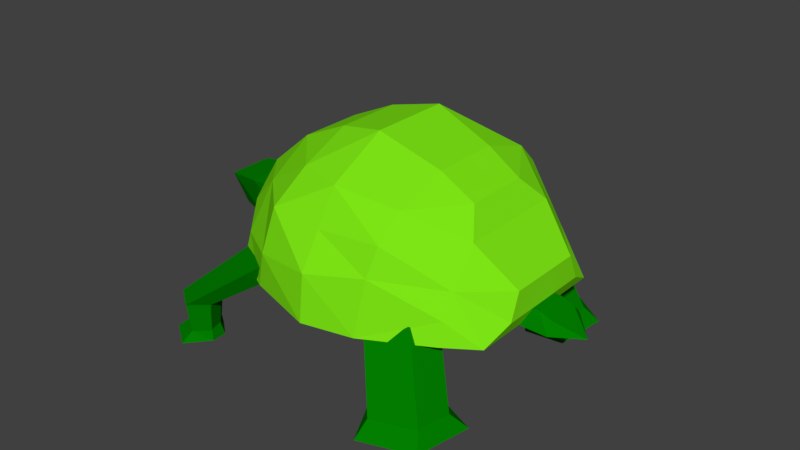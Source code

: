 # Source: kame.blend  (saved by Blender 2.78.0; exported with 4.5.12 LTS)
import bpy
from mathutils import Matrix  # noqa: F401  (used for matrix-valued properties, if any)

bpy.ops.wm.read_factory_settings(use_empty=True)
scene = bpy.context.scene
scene.name = 'Scene'

# ---- collections
col_collection_1 = bpy.data.collections.new('Collection 1'); scene.collection.children.link(col_collection_1)
col_collection_2 = bpy.data.collections.new('Collection 2'); scene.collection.children.link(col_collection_2)
col_collection_3 = bpy.data.collections.new('Collection 3'); scene.collection.children.link(col_collection_3)
col_collection_4 = bpy.data.collections.new('Collection 4'); scene.collection.children.link(col_collection_4)
col_collection_5 = bpy.data.collections.new('Collection 5'); scene.collection.children.link(col_collection_5)
col_collection_6 = bpy.data.collections.new('Collection 6'); scene.collection.children.link(col_collection_6)
col_collection_7 = bpy.data.collections.new('Collection 7'); scene.collection.children.link(col_collection_7)
col_collection_8 = bpy.data.collections.new('Collection 8'); scene.collection.children.link(col_collection_8)
col_collection_9 = bpy.data.collections.new('Collection 9'); scene.collection.children.link(col_collection_9)
col_collection_10 = bpy.data.collections.new('Collection 10'); scene.collection.children.link(col_collection_10)
col_collection_11 = bpy.data.collections.new('Collection 11'); scene.collection.children.link(col_collection_11)
col_collection_12 = bpy.data.collections.new('Collection 12'); scene.collection.children.link(col_collection_12)
col_collection_13 = bpy.data.collections.new('Collection 13'); scene.collection.children.link(col_collection_13)
col_collection_14 = bpy.data.collections.new('Collection 14'); scene.collection.children.link(col_collection_14)
col_collection_15 = bpy.data.collections.new('Collection 15'); scene.collection.children.link(col_collection_15)
col_collection_16 = bpy.data.collections.new('Collection 16'); scene.collection.children.link(col_collection_16)
col_collection_17 = bpy.data.collections.new('Collection 17'); scene.collection.children.link(col_collection_17)
col_collection_18 = bpy.data.collections.new('Collection 18'); scene.collection.children.link(col_collection_18)
col_collection_19 = bpy.data.collections.new('Collection 19'); scene.collection.children.link(col_collection_19)
col_collection_20 = bpy.data.collections.new('Collection 20'); scene.collection.children.link(col_collection_20)

# ---- materials (node trees are filled in below, after node groups)
mat_material = bpy.data.materials.new('Material')
mat_material.alpha_threshold = 0.0
mat_material.use_transparent_shadow = False
mat_material.diffuse_color = (0.000787, 0.214, 0.0, 1.0)
mat_material.roughness = 0.5
mat_material_001 = bpy.data.materials.new('Material.001')
mat_material_001.alpha_threshold = 0.0
mat_material_001.use_transparent_shadow = False
mat_material_001.diffuse_color = (0.2099, 0.8, 0.007796, 1.0)
mat_material_001.roughness = 0.5

# ---- material node trees

# ---- world
world_world = bpy.data.worlds.new('World'); scene.world = world_world
world_world.color = (0.05088, 0.05088, 0.05088)
world_world.use_sun_shadow = False
world_world.sun_shadow_jitter_overblur = 0.0
world_world.cycles.sampling_method = 'MANUAL'

# ---- meshes
me_cylinder_002 = bpy.data.meshes.new('Cylinder.002')
me_cylinder_002.from_pydata([(0.2732, 0.9657, -0.7063), (-0.2988, 0.486, -0.7063), (-0.1479, -0.07167, -0.7063), (0.2601, -0.5062, -0.7063), (0.9893, -0.3567, -0.7063), (1.053, 0.3836, -0.7063), (-0.9295, 0.169, 0.9817), (-0.4012, 0.6121, 0.9817), (-0.79, -0.346, 0.9817), (-0.4132, -0.7473, 0.9817), (0.2602, -0.6093, 0.9817), (0.3194, 0.07441, 0.9817), (-2.304, -0.9541, 2.585), (-0.2988, 0.486, -0.7063), (0.2732, 0.9657, -0.7063), (-0.1479, -0.07167, -0.7063), (0.2601, -0.5062, -0.7063), (0.9893, -0.3567, -0.7063), (1.053, 0.3836, -0.7063)], [(3, 14)], [(4, 5, 11), (11, 8, 9), (1, 6, 7), (2, 3, 9), (0, 7, 11), (3, 4, 10), (2, 8, 6), (3, 16, 17), (4, 11, 10), (8, 7, 6), (7, 8, 11), (10, 11, 9), (1, 7, 0), (2, 9, 8), (0, 11, 5), (3, 10, 9), (2, 6, 1), (5, 18, 14), (0, 14, 13), (2, 15, 16), (1, 13, 15), (4, 17, 18), (3, 17, 4), (5, 14, 0), (0, 13, 1), (2, 16, 3), (1, 15, 2), (4, 18, 5), (5, 16, 2), (17, 5, 18), (4, 5, 17), (14, 1, 13), (5, 2, 14), (16, 4, 3), (1, 14, 2), (4, 16, 5)])
me_cylinder_002.materials.append(mat_material)
me_cylinder_002.use_remesh_preserve_volume = False
me_cylinder_002.use_remesh_preserve_attributes = False
me_cylinder_002.use_mirror_vertex_groups = False
me_cylinder_002.update()
me_cylinder_001 = bpy.data.meshes.new('Cylinder.001')
me_cylinder_001.from_pydata([(-0.8059, 0.28, 0.1968), (-0.2339, 0.7597, 0.1968), (-0.655, -0.2776, 0.1968), (-0.247, -0.7122, 0.1968), (0.4822, -0.5627, 0.1968), (0.5463, 0.1776, 0.1968), (-0.9018, 0.3522, -0.1264), (-0.1934, 1.086, -0.1264), (-0.655, -0.2776, -0.1264), (-0.1736, -0.9655, -0.1264), (0.6864, -0.8692, -0.1264), (0.8136, 0.3788, -0.1264)], [], [(4, 10, 11), (0, 6, 8), (4, 3, 9), (1, 5, 11), (8, 7, 11), (7, 8, 6), (8, 11, 9), (10, 9, 11), (3, 2, 8), (1, 7, 6), (4, 11, 5), (0, 8, 2), (4, 9, 10), (1, 11, 7), (3, 8, 9), (1, 6, 0), (5, 2, 3), (2, 1, 0), (1, 2, 5), (4, 5, 3)])
me_cylinder_001.materials.append(mat_material)
me_cylinder_001.use_remesh_preserve_volume = False
me_cylinder_001.use_remesh_preserve_attributes = False
me_cylinder_001.use_mirror_vertex_groups = False
me_cylinder_001.update()
me_cylinder_000 = bpy.data.meshes.new('Cylinder.000')
me_cylinder_000.from_pydata([(-0.8522, -0.04062, 0.1968), (-0.4393, -0.6626, 0.1968), (-0.5497, 0.4515, 0.1968), (-0.03545, 0.7529, 0.1968), (0.6216, 0.4033, 0.1968), (0.4738, -0.3249, 0.1968), (-0.9646, -0.08278, -0.1264), (-0.4928, -0.9874, -0.1264), (-0.5497, 0.4515, -0.1264), (0.1066, 0.9752, -0.1264), (0.9042, 0.6396, -0.1264), (0.6732, -0.5935, -0.1264)], [], [(4, 11, 10), (0, 8, 6), (4, 9, 3), (1, 11, 5), (8, 11, 7), (7, 6, 8), (8, 9, 11), (10, 11, 9), (3, 8, 2), (1, 6, 7), (4, 5, 11), (0, 2, 8), (4, 10, 9), (1, 7, 11), (3, 9, 8), (1, 0, 6), (5, 3, 2), (2, 0, 1), (1, 5, 2), (4, 3, 5)])
me_cylinder_000.materials.append(mat_material)
me_cylinder_000.use_remesh_preserve_volume = False
me_cylinder_000.use_remesh_preserve_attributes = False
me_cylinder_000.use_mirror_vertex_groups = False
me_cylinder_000.update()
me_cylinder_011 = bpy.data.meshes.new('Cylinder.011')
me_cylinder_011.from_pydata([(-0.01112, -1.004, -0.7063), (-0.4241, -0.3816, -0.7063), (-0.1216, 0.1106, -0.7063), (0.3927, 0.412, -0.7063), (1.05, 0.06233, -0.7063), (0.9019, -0.6658, -0.7063), (-0.9393, 0.1008, 0.9817), (-0.5579, -0.4736, 0.9817), (-0.6599, 0.5553, 0.9817), (-0.185, 0.8337, 0.9817), (0.4219, 0.5108, 0.9817), (0.2853, -0.1617, 0.9817), (-1.94, 1.567, 2.585), (-0.4241, -0.3816, -0.7063), (-0.01112, -1.004, -0.7063), (-0.1216, 0.1106, -0.7063), (0.3927, 0.412, -0.7063), (1.05, 0.06233, -0.7063), (0.9019, -0.6658, -0.7063)], [(3, 14)], [(4, 11, 5), (11, 9, 8), (1, 7, 6), (2, 9, 3), (0, 11, 7), (3, 10, 4), (2, 6, 8), (3, 17, 16), (4, 10, 11), (8, 6, 7), (7, 11, 8), (10, 9, 11), (1, 0, 7), (2, 8, 9), (0, 5, 11), (3, 9, 10), (2, 1, 6), (5, 14, 18), (0, 13, 14), (2, 16, 15), (1, 15, 13), (4, 18, 17), (3, 4, 17), (5, 0, 14), (0, 1, 13), (2, 3, 16), (1, 2, 15), (4, 5, 18), (5, 2, 16), (17, 18, 5), (4, 17, 5), (14, 13, 1), (5, 14, 2), (16, 3, 4), (1, 2, 14), (4, 5, 16)])
me_cylinder_011.materials.append(mat_material)
me_cylinder_011.use_remesh_preserve_volume = False
me_cylinder_011.use_remesh_preserve_attributes = False
me_cylinder_011.use_mirror_vertex_groups = False
me_cylinder_011.update()
me_cylinder_010 = bpy.data.meshes.new('Cylinder.010')
me_cylinder_010.from_pydata([(0.1478, -0.3968, 0.1311), (0.4677, -0.1285, 0.1311), (0.3833, 0.1834, 0.1311), (0.1551, 0.4264, 0.1311), (-0.2527, 0.3428, 0.1311), (-0.2886, -0.07118, 0.1311), (-0.4361, 0.5037, -0.07359), (-0.4898, -0.2356, -0.07359), (0.09095, -0.6363, -0.08375), (0.5094, -0.1426, -0.08375), (0.4846, 0.2008, -0.08308), (0.144, 0.4721, -0.08308)], [], [(5, 6, 4), (0, 9, 8), (0, 7, 5), (2, 11, 10), (4, 11, 3), (10, 1, 2), (7, 9, 11), (5, 2, 0), (5, 7, 6), (0, 1, 9), (0, 8, 7), (2, 3, 11), (4, 6, 11), (10, 9, 1), (11, 6, 7), (7, 8, 9), (9, 10, 11), (1, 0, 2), (5, 4, 3), (3, 2, 5)])
me_cylinder_010.materials.append(mat_material)
me_cylinder_010.use_remesh_preserve_volume = False
me_cylinder_010.use_remesh_preserve_attributes = False
me_cylinder_010.use_mirror_vertex_groups = False
me_cylinder_010.update()
me_cylinder_009 = bpy.data.meshes.new('Cylinder.009')
me_cylinder_009.from_pydata([(-0.9324, -1.081, -0.7601), (-0.5473, -0.7579, -0.7601), (-0.6489, -0.3824, -0.7601), (-0.9237, -0.08981, -0.7601), (-1.415, -0.1905, -0.7601), (-1.458, -0.689, -0.7601), (1.433, 0.0412, 0.53), (0.8077, -0.4829, 0.53), (1.268, 0.6504, 0.53), (0.822, 1.125, 0.53), (0.02542, 0.9618, 0.53), (-0.04466, 0.1531, 0.53)], [], [(4, 5, 11), (11, 8, 9), (1, 6, 7), (2, 3, 9), (0, 7, 11), (3, 4, 10), (2, 8, 6), (2, 0, 5), (4, 11, 10), (8, 7, 6), (7, 8, 11), (10, 11, 9), (1, 7, 0), (2, 9, 8), (0, 11, 5), (3, 10, 9), (2, 6, 1), (0, 2, 1), (2, 5, 3), (4, 3, 5)])
me_cylinder_009.materials.append(mat_material)
me_cylinder_009.use_remesh_preserve_volume = False
me_cylinder_009.use_remesh_preserve_attributes = False
me_cylinder_009.use_mirror_vertex_groups = False
me_cylinder_009.update()
me_cylinder_008 = bpy.data.meshes.new('Cylinder.008')
me_cylinder_008.from_pydata([(0.07484, -0.4324, -0.3459), (0.08416, -0.5255, 0.2759), (0.3947, -0.1641, -0.3459), (0.4693, -0.2024, 0.2759), (0.3103, 0.1478, -0.3459), (0.3677, 0.1731, 0.2759), (0.08213, 0.3908, -0.3459), (0.09295, 0.4657, 0.2759), (-0.3257, 0.3072, -0.3459), (-0.398, 0.365, 0.2759), (-0.3615, -0.1068, -0.3459), (-0.4412, -0.1335, 0.2759)], [], [(0, 2, 3), (2, 4, 5), (5, 4, 6), (7, 6, 8), (8, 10, 11), (11, 10, 0), (11, 5, 7), (4, 10, 6), (0, 3, 1), (2, 5, 3), (5, 6, 7), (7, 8, 9), (8, 11, 9), (11, 0, 1), (5, 1, 3), (1, 5, 11), (9, 11, 7), (10, 4, 0), (2, 0, 4), (6, 10, 8)])
me_cylinder_008.materials.append(mat_material)
me_cylinder_008.use_remesh_preserve_volume = False
me_cylinder_008.use_remesh_preserve_attributes = False
me_cylinder_008.use_mirror_vertex_groups = False
me_cylinder_008.update()
me_body_002 = bpy.data.meshes.new('body.002')
me_body_002.from_pydata([(-0.5953, -0.3527, 0.2331), (-0.5953, 0.3753, 0.2331), (-0.6342, -0.5539, -0.1006), (-0.6342, 0.5766, -0.1006), (0.1015, -0.3602, 0.2067), (0.1055, 0.3677, 0.2075), (-0.06643, -0.5601, -0.12), (-0.06008, 0.5703, -0.1187), (0.3978, -0.3617, 0.0997), (0.4018, 0.3662, 0.1005), (0.4002, -0.5628, -0.1287), (0.4065, 0.5677, -0.1274), (1.001, -0.1015, -0.1709)], [], [(2, 3, 7), (0, 5, 1), (6, 11, 10), (4, 10, 8), (4, 9, 5), (5, 11, 7), (10, 12, 8), (9, 8, 12), (10, 11, 12), (11, 9, 12), (7, 3, 1), (6, 4, 0), (2, 7, 6), (0, 4, 5), (6, 7, 11), (4, 6, 10), (4, 8, 9), (5, 9, 11), (7, 1, 5), (6, 0, 2), (1, 3, 2), (1, 2, 0)])
me_body_002.materials.append(mat_material)
me_body_002.use_remesh_preserve_volume = False
me_body_002.use_remesh_preserve_attributes = False
me_body_002.use_mirror_vertex_groups = False
me_body_002.update()
me_body_001 = bpy.data.meshes.new('body.001')
me_body_001.from_pydata([(0.7329, -0.6212, 0.4679), (0.7329, 0.638, 0.4679), (0.9113, -0.4498, -0.5476), (-0.1814, -0.6443, 0.4479), (0.9113, 0.4805, -0.5476), (-0.1814, 0.6097, 0.4479), (-0.1813, -0.3703, -0.5476), (-0.9291, -0.5303, 0.3775), (-0.1813, 0.3952, -0.5476), (-0.9291, 0.5015, 0.3775), (-0.8845, -0.2013, -0.4437), (-1.152, -0.2881, 0.1742), (-0.8845, 0.214, -0.4437), (-1.152, 0.2716, 0.1742)], [], [(0, 3, 2), (0, 1, 5), (3, 7, 6), (2, 6, 8), (5, 4, 8), (5, 9, 7), (7, 11, 10), (9, 13, 11), (9, 8, 12), (6, 10, 12), (13, 12, 10), (0, 5, 3), (3, 6, 2), (2, 8, 4), (5, 8, 9), (5, 7, 3), (7, 10, 6), (9, 11, 7), (9, 12, 13), (6, 12, 8), (13, 10, 11), (4, 5, 1), (1, 0, 2), (1, 2, 4)])
me_body_001.materials.append(mat_material)
me_body_001.use_remesh_preserve_volume = False
me_body_001.use_remesh_preserve_attributes = False
me_body_001.use_mirror_vertex_groups = False
me_body_001.update()
me_cylinder_007 = bpy.data.meshes.new('Cylinder.007')
me_cylinder_007.from_pydata([(0.1941, 0.3936, -0.3459), (0.2293, 0.4802, 0.2759), (0.425, 0.04574, -0.3459), (0.5074, 0.0614, 0.2759), (0.2559, -0.2295, -0.3459), (0.3037, -0.27, 0.2759), (-0.03176, -0.3981, -0.3459), (-0.04257, -0.473, 0.2759), (-0.3992, -0.2025, -0.3459), (-0.485, -0.2375, 0.2759), (-0.3166, 0.2047, -0.3459), (-0.3855, 0.2528, 0.2759)], [], [(0, 3, 2), (2, 5, 4), (5, 6, 4), (7, 8, 6), (8, 11, 10), (11, 0, 10), (11, 7, 5), (4, 6, 10), (0, 1, 3), (2, 3, 5), (5, 7, 6), (7, 9, 8), (8, 9, 11), (11, 1, 0), (5, 3, 1), (1, 11, 5), (9, 7, 11), (10, 0, 4), (2, 4, 0), (6, 8, 10)])
me_cylinder_007.materials.append(mat_material)
me_cylinder_007.use_remesh_preserve_volume = False
me_cylinder_007.use_remesh_preserve_attributes = False
me_cylinder_007.use_mirror_vertex_groups = False
me_cylinder_007.update()
me_cylinder_006 = bpy.data.meshes.new('Cylinder.006')
me_cylinder_006.from_pydata([(-0.5886, 1.301, -0.7601), (-0.3105, 0.8818, -0.7601), (-0.5142, 0.5503, -0.7601), (-0.8605, 0.3474, -0.7601), (-1.303, 0.5828, -0.7601), (-1.203, 1.073, -0.7601), (1.362, -0.4447, 0.53), (0.9113, 0.2347, 0.53), (1.032, -0.9824, 0.53), (0.4702, -1.312, 0.53), (-0.2477, -0.9297, 0.53), (-0.08613, -0.1342, 0.53)], [], [(4, 11, 5), (11, 9, 8), (1, 7, 6), (2, 9, 3), (0, 11, 7), (3, 10, 4), (2, 6, 8), (2, 5, 0), (4, 10, 11), (8, 6, 7), (7, 11, 8), (10, 9, 11), (1, 0, 7), (2, 8, 9), (0, 5, 11), (3, 9, 10), (2, 1, 6), (0, 1, 2), (2, 3, 5), (4, 5, 3)])
me_cylinder_006.materials.append(mat_material)
me_cylinder_006.use_remesh_preserve_volume = False
me_cylinder_006.use_remesh_preserve_attributes = False
me_cylinder_006.use_mirror_vertex_groups = False
me_cylinder_006.update()
me_cylinder_004 = bpy.data.meshes.new('Cylinder.004')
me_cylinder_004.from_pydata([(0.254, 0.3388, 0.1311), (0.4849, -0.009068, 0.1311), (0.3157, -0.2843, 0.1311), (0.02811, -0.4529, 0.1311), (-0.3394, -0.2573, 0.1311), (-0.2567, 0.1499, 0.1311), (-0.5607, -0.3598, -0.07359), (-0.4031, 0.3645, -0.07359), (0.2672, 0.5845, -0.08375), (0.5289, -0.007332, -0.08375), (0.408, -0.3297, -0.08308), (0.004574, -0.4935, -0.08308)], [], [(5, 6, 4), (0, 9, 8), (0, 7, 5), (2, 11, 10), (4, 11, 3), (10, 1, 2), (7, 9, 11), (5, 2, 0), (5, 7, 6), (0, 1, 9), (0, 8, 7), (2, 3, 11), (4, 6, 11), (10, 9, 1), (11, 6, 7), (7, 8, 9), (9, 10, 11), (1, 0, 2), (5, 4, 3), (3, 2, 5)])
me_cylinder_004.materials.append(mat_material)
me_cylinder_004.use_remesh_preserve_volume = False
me_cylinder_004.use_remesh_preserve_attributes = False
me_cylinder_004.use_mirror_vertex_groups = False
me_cylinder_004.update()
me_body = bpy.data.meshes.new('body')
me_body.from_pydata([(-3.267, -0.8553, -0.9197), (3.19, -1.694, -0.933), (3.327, -0.8581, -0.03801), (2.516, -1.177, 0.7949), (1.434, -0.7535, 1.746), (1.358, -2.442, 0.8525), (2.516, -2.176, -0.9178), (2.516, -1.761, 0.04549), (0.03329, -4.649, 1.007), (2.516, -2.04, -0.4434), (1.262, -2.681, 0.2485), (3.342, -1.09, -0.5993), (-2.036, -1.692, 0.8644), (-1.524, -2.676, -0.9042), (-2.591, -2.061, -0.9421), (0.02718, -3.139, -0.933), (-2.866, -1.599, -0.924), (0.02718, -2.222, -1.313), (-2.866, -1.383, 0.09684), (2.382, -1.235, -1.313), (2.175, -0.7149, 1.297), (0.08229, -0.8901, 2.228), (-0.9742, -0.7266, 2.001), (-3.055, -0.578, 0.6501), (1.164, -2.922, -0.9069), (-2.866, -1.542, -0.4639), (-3.43, -0.6294, 0.006827), (-0.9575, -1.831, 1.54), (0.03329, -3.034, 0.0725), (-1.135, -2.539, 0.8786), (-1.294, -2.766, -0.08469), (-2.367, -2.066, -0.2427), (-2.327, -1.235, -1.313), (-2.0, -0.712, 1.525), (0.03329, -2.114, 1.531), (1.408, -1.909, 1.361), (0.02718, 2.225, -1.313), (-2.327, 1.239, -1.313), (3.342, 1.093, -0.5993), (1.434, 0.7565, 1.746), (-0.9742, 0.7297, 2.001), (1.358, 2.445, 0.8525), (2.516, 1.764, 0.04549), (1.408, 1.912, 1.361), (0.03329, 4.652, 1.007), (-1.524, 2.679, -0.9042), (0.03329, 3.037, 0.0725), (-2.591, 2.065, -0.9421), (-3.267, 0.8558, -0.9197), (2.175, 0.7179, 1.297), (-2.866, 1.545, -0.4639), (-3.43, 0.6298, 0.006827), (0.03329, 2.537, 0.8018), (-1.135, 2.542, 0.8786), (-2.367, 2.069, -0.2427), (2.516, 2.043, -0.4434), (0.02718, 3.142, -0.933), (3.19, 1.697, -0.933), (2.516, 1.18, 0.7949), (-2.036, 1.695, 0.8644), (2.516, 2.179, -0.9178), (-0.9575, 1.834, 1.54), (0.03329, 2.036, 1.531), (-1.294, 2.769, -0.08469), (2.382, 1.239, -1.313), (3.327, 0.8612, -0.03801), (0.08229, 0.9101, 2.228), (1.164, 2.925, -0.9069), (-2.866, 1.387, 0.09684), (-2.866, 1.602, -0.924), (1.262, 2.685, 0.2485), (-2.0, 0.7151, 1.525), (-3.055, 0.581, 0.6501), (-3.125, -0.458, -1.009), (-3.125, 0.4724, -1.009), (-4.228, -0.3785, -0.6016), (0.03329, -2.574, 0.8018), (3.342, -0.3624, -0.5993), (3.342, 0.3655, -0.5993), (3.19, -0.5637, -0.933), (3.19, 0.5668, -0.933)], [], [(31, 18, 25), (2, 7, 11), (10, 7, 5), (14, 25, 16), (21, 27, 34), (30, 13, 15), (1, 7, 9), (9, 6, 1), (9, 24, 6), (17, 19, 24), (21, 35, 4), (20, 35, 3), (28, 15, 24), (30, 12, 31), (13, 30, 31), (17, 15, 13), (13, 14, 32), (14, 16, 32), (32, 16, 0), (18, 26, 25), (0, 16, 25), (27, 12, 29), (23, 26, 18), (23, 12, 33), (33, 27, 22), (7, 35, 5), (54, 50, 68), (65, 38, 42), (70, 41, 42), (47, 69, 50), (66, 62, 61), (62, 52, 53), (63, 56, 45), (57, 55, 42), (55, 57, 60), (55, 60, 67), (36, 67, 64), (66, 39, 43), (49, 58, 43), (52, 41, 70), (62, 43, 41), (46, 67, 56), (53, 52, 46), (63, 54, 59), (45, 54, 63), (36, 45, 56), (45, 37, 47), (47, 37, 69), (37, 48, 69), (68, 50, 51), (48, 50, 69), (61, 53, 59), (72, 68, 51), (72, 71, 59), (71, 40, 61), (42, 41, 43), (21, 40, 22), (22, 71, 33), (33, 71, 72), (23, 51, 26), (32, 0, 48), (36, 17, 37), (80, 64, 57), (80, 78, 79), (78, 65, 77), (65, 3, 2), (3, 49, 20), (49, 4, 20), (39, 21, 4), (48, 0, 73), (34, 5, 35), (76, 10, 5), (29, 34, 27), (29, 28, 76), (31, 12, 18), (2, 3, 7), (10, 9, 7), (14, 31, 25), (21, 22, 27), (30, 15, 28), (1, 11, 7), (9, 10, 24), (1, 6, 19), (17, 24, 15), (24, 19, 6), (21, 34, 35), (20, 4, 35), (28, 24, 10), (30, 29, 12), (13, 31, 14), (17, 13, 32), (0, 25, 26), (23, 18, 12), (33, 12, 27), (7, 3, 35), (54, 68, 59), (65, 42, 58), (70, 42, 55), (47, 50, 54), (66, 61, 40), (62, 53, 61), (63, 46, 56), (57, 42, 38), (55, 67, 70), (57, 64, 60), (36, 56, 67), (67, 60, 64), (66, 43, 62), (49, 43, 39), (52, 70, 46), (62, 41, 52), (46, 70, 67), (53, 46, 63), (63, 59, 53), (45, 47, 54), (36, 37, 45), (48, 51, 50), (72, 59, 68), (71, 61, 59), (42, 43, 58), (21, 66, 40), (22, 40, 71), (33, 72, 23), (23, 72, 51), (26, 73, 0), (32, 48, 37), (17, 64, 19), (64, 17, 36), (37, 17, 32), (64, 79, 19), (79, 64, 80), (19, 79, 1), (11, 1, 79), (80, 57, 38), (11, 79, 77), (38, 78, 80), (77, 79, 78), (2, 11, 77), (78, 38, 65), (2, 77, 65), (65, 58, 3), (3, 58, 49), (49, 39, 4), (39, 66, 21), (48, 73, 74), (34, 76, 5), (76, 28, 10), (29, 76, 34), (29, 30, 28), (48, 74, 51), (51, 74, 73), (51, 73, 26)])
me_body.materials.append(mat_material_001)
me_body.use_remesh_preserve_volume = False
me_body.use_remesh_preserve_attributes = False
me_body.use_mirror_vertex_groups = False
me_body.update()

# ---- objects
ob_constraint_011 = bpy.data.objects.new('Constraint.011', None)
ob_constraint_010 = bpy.data.objects.new('Constraint.010', None)
ob_constraint_009 = bpy.data.objects.new('Constraint.009', None)
ob_constraint_008 = bpy.data.objects.new('Constraint.008', None)
ob_constraint_007 = bpy.data.objects.new('Constraint.007', None)
ob_constraint_006 = bpy.data.objects.new('Constraint.006', None)
ob_constraint_005 = bpy.data.objects.new('Constraint.005', None)
ob_constraint_004 = bpy.data.objects.new('Constraint.004', None)
ob_constraint_003 = bpy.data.objects.new('Constraint.003', None)
ob_constraint_002 = bpy.data.objects.new('Constraint.002', None)
ob_constraint_001 = bpy.data.objects.new('Constraint.001', None)
ob_constraint = bpy.data.objects.new('Constraint', None)
ob_cylinder_009 = bpy.data.objects.new('Cylinder.009', me_cylinder_002)
ob_cylinder_008 = bpy.data.objects.new('Cylinder.008', me_cylinder_001)
ob_cylinder_007 = bpy.data.objects.new('Cylinder.007', me_cylinder_000)
ob_cylinder_006 = bpy.data.objects.new('Cylinder.006', me_cylinder_011)
ob_cylinder_005 = bpy.data.objects.new('Cylinder.005', me_cylinder_010)
ob_cylinder_004 = bpy.data.objects.new('Cylinder.004', me_cylinder_009)
ob_cylinder_003 = bpy.data.objects.new('Cylinder.003', me_cylinder_008)
ob_kame_001 = bpy.data.objects.new('kame.001', me_body_002)
ob_head = bpy.data.objects.new('head', me_body_001)
ob_cylinder_002 = bpy.data.objects.new('Cylinder.002', me_cylinder_007)
ob_cylinder_001 = bpy.data.objects.new('Cylinder.001', me_cylinder_006)
ob_cylinder = bpy.data.objects.new('Cylinder', me_cylinder_004)
ob_kame = bpy.data.objects.new('kame', me_body)

# ---- transforms, parenting, visibility, modifiers, constraints
ob_constraint_011.location = (1.067, -1.148, 1.533)
ob_constraint_011.rotation_mode = 'QUATERNION'
ob_constraint_011.rotation_quaternion = (1.0, 0.0, 0.0, 0.0)
ob_constraint_011.scale = (0.483, 0.483, 0.483)
ob_constraint_011.empty_display_type = 'ARROWS'
ob_constraint_011.empty_image_offset = (0.0, 0.0)
ob_constraint_011.lineart.crease_threshold = 0.0
ob_constraint_010.location = (0.7626, -1.058, 2.353)
ob_constraint_010.rotation_mode = 'QUATERNION'
ob_constraint_010.rotation_quaternion = (1.0, 0.0, 0.0, 0.0)
ob_constraint_010.scale = (0.483, 0.483, 0.483)
ob_constraint_010.empty_display_type = 'ARROWS'
ob_constraint_010.empty_image_offset = (0.0, 0.0)
ob_constraint_010.lineart.crease_threshold = 0.0
ob_constraint_009.location = (-1.502, 1.314, 1.494)
ob_constraint_009.rotation_mode = 'QUATERNION'
ob_constraint_009.rotation_quaternion = (1.0, 0.0, 0.0, 0.0)
ob_constraint_009.scale = (0.483, 0.483, 0.483)
ob_constraint_009.empty_display_type = 'ARROWS'
ob_constraint_009.empty_image_offset = (0.0, 0.0)
ob_constraint_009.lineart.crease_threshold = 0.0
ob_constraint_008.location = (-1.5, 1.3, 1.785)
ob_constraint_008.rotation_mode = 'QUATERNION'
ob_constraint_008.rotation_quaternion = (1.0, 0.0, 0.0, 0.0)
ob_constraint_008.scale = (0.483, 0.483, 0.483)
ob_constraint_008.empty_display_type = 'ARROWS'
ob_constraint_008.empty_image_offset = (0.0, 0.0)
ob_constraint_008.lineart.crease_threshold = 0.0
ob_constraint_007.location = (-0.7889, 0.7857, 2.419)
ob_constraint_007.rotation_mode = 'QUATERNION'
ob_constraint_007.rotation_quaternion = (1.0, 0.0, 0.0, 0.0)
ob_constraint_007.scale = (0.483, 0.483, 0.483)
ob_constraint_007.empty_display_type = 'ARROWS'
ob_constraint_007.empty_image_offset = (0.0, 0.0)
ob_constraint_007.lineart.crease_threshold = 0.0
ob_constraint_006.location = (1.067, 1.148, 1.533)
ob_constraint_006.rotation_mode = 'QUATERNION'
ob_constraint_006.rotation_quaternion = (1.0, 0.0, 0.0, 0.0)
ob_constraint_006.scale = (0.483, 0.483, 0.483)
ob_constraint_006.empty_display_type = 'ARROWS'
ob_constraint_006.empty_image_offset = (0.0, 0.0)
ob_constraint_006.lineart.crease_threshold = 0.0
ob_constraint_005.location = (0.7563, 1.073, 2.353)
ob_constraint_005.rotation_mode = 'QUATERNION'
ob_constraint_005.rotation_quaternion = (1.0, 0.0, 0.0, 0.0)
ob_constraint_005.scale = (0.483, 0.483, 0.483)
ob_constraint_005.empty_display_type = 'ARROWS'
ob_constraint_005.empty_image_offset = (0.0, 0.0)
ob_constraint_005.lineart.crease_threshold = 0.0
ob_constraint_004.location = (-1.502, -1.314, 1.494)
ob_constraint_004.rotation_mode = 'QUATERNION'
ob_constraint_004.rotation_quaternion = (1.0, 0.0, 0.0, 0.0)
ob_constraint_004.scale = (0.483, 0.483, 0.483)
ob_constraint_004.empty_display_type = 'ARROWS'
ob_constraint_004.empty_image_offset = (0.0, 0.0)
ob_constraint_004.lineart.crease_threshold = 0.0
ob_constraint_003.location = (-1.5, -1.3, 1.779)
ob_constraint_003.rotation_mode = 'QUATERNION'
ob_constraint_003.rotation_quaternion = (1.0, 0.0, 0.0, 0.0)
ob_constraint_003.scale = (0.483, 0.483, 0.483)
ob_constraint_003.empty_display_type = 'ARROWS'
ob_constraint_003.empty_image_offset = (0.0, 0.0)
ob_constraint_003.lineart.crease_threshold = 0.0
ob_constraint_002.location = (-0.7889, -0.7857, 2.419)
ob_constraint_002.rotation_mode = 'QUATERNION'
ob_constraint_002.rotation_quaternion = (1.0, 0.0, 0.0, 0.0)
ob_constraint_002.scale = (0.483, 0.483, 0.483)
ob_constraint_002.empty_display_type = 'ARROWS'
ob_constraint_002.empty_image_offset = (0.0, 0.0)
ob_constraint_002.lineart.crease_threshold = 0.0
ob_constraint_001.location = (-1.375, -0.002237, 2.434)
ob_constraint_001.rotation_mode = 'QUATERNION'
ob_constraint_001.rotation_quaternion = (1.0, 0.0, 0.0, 0.0)
ob_constraint_001.scale = (0.483, 0.483, 0.483)
ob_constraint_001.empty_display_type = 'ARROWS'
ob_constraint_001.empty_image_offset = (0.0, 0.0)
ob_constraint_001.lineart.crease_threshold = 0.0
ob_constraint.location = (1.593, -0.00262, 2.251)
ob_constraint.rotation_mode = 'QUATERNION'
ob_constraint.rotation_quaternion = (1.0, 0.0, 0.0, 0.0)
ob_constraint.scale = (0.483, 0.483, 0.483)
ob_constraint.empty_display_type = 'ARROWS'
ob_constraint.empty_image_offset = (0.0, 0.0)
ob_constraint.lineart.crease_threshold = 0.0
ob_cylinder_009.location = (0.8895, 1.099, 1.873)
ob_cylinder_009.rotation_mode = 'QUATERNION'
ob_cylinder_009.rotation_quaternion = (1.0, 0.0, 0.0, 0.0)
ob_cylinder_009.scale = (0.483, 0.483, 0.483)
ob_cylinder_009.lineart.crease_threshold = 0.0
ob_cylinder_008.location = (1.134, 1.198, 1.446)
ob_cylinder_008.rotation_mode = 'QUATERNION'
ob_cylinder_008.rotation_quaternion = (1.0, 0.0, 0.0, 0.0)
ob_cylinder_008.scale = (0.483, 0.483, 0.483)
ob_cylinder_008.lineart.crease_threshold = 0.0
ob_cylinder_007.location = (1.13, -1.229, 1.446)
ob_cylinder_007.rotation_mode = 'QUATERNION'
ob_cylinder_007.rotation_quaternion = (1.0, 0.0, 0.0, 0.0)
ob_cylinder_007.scale = (0.483, 0.483, 0.483)
ob_cylinder_007.lineart.crease_threshold = 0.0
ob_cylinder_006.location = (0.9229, -1.064, 1.873)
ob_cylinder_006.rotation_mode = 'QUATERNION'
ob_cylinder_006.rotation_quaternion = (1.0, 0.0, 0.0, 0.0)
ob_cylinder_006.scale = (0.483, 0.483, 0.483)
ob_cylinder_006.lineart.crease_threshold = 0.0
ob_cylinder_005.location = (-1.512, -1.338, 1.415)
ob_cylinder_005.rotation_mode = 'QUATERNION'
ob_cylinder_005.rotation_quaternion = (1.0, 0.0, 0.0, 0.0)
ob_cylinder_005.scale = (0.483, 0.483, 0.483)
ob_cylinder_005.lineart.crease_threshold = 0.0
ob_cylinder_004.location = (-1.019, -1.035, 2.146)
ob_cylinder_004.rotation_mode = 'QUATERNION'
ob_cylinder_004.rotation_quaternion = (1.0, 0.0, 0.0, 0.0)
ob_cylinder_004.scale = (0.483, 0.483, 0.483)
ob_cylinder_004.lineart.crease_threshold = 0.0
ob_cylinder_003.location = (-1.492, -1.309, 1.646)
ob_cylinder_003.rotation_mode = 'QUATERNION'
ob_cylinder_003.rotation_quaternion = (1.0, 0.0, 0.0, 0.0)
ob_cylinder_003.scale = (0.483, 0.483, 0.483)
ob_cylinder_003.lineart.crease_threshold = 0.0
ob_kame_001.location = (1.717, -0.004975, 2.231)
ob_kame_001.rotation_mode = 'QUATERNION'
ob_kame_001.rotation_quaternion = (1.0, 0.0, 0.0, 0.0)
ob_kame_001.scale = (0.483, 0.483, 0.483)
ob_kame_001.lineart.crease_threshold = 0.0
ob_head.location = (-1.644, -0.00421, 2.41)
ob_head.rotation_mode = 'QUATERNION'
ob_head.rotation_quaternion = (1.0, 0.0, 0.0, 0.0)
ob_head.scale = (0.483, 0.483, 0.483)
ob_head.lineart.crease_threshold = 0.0
ob_cylinder_002.location = (-1.492, 1.322, 1.646)
ob_cylinder_002.rotation_mode = 'QUATERNION'
ob_cylinder_002.rotation_quaternion = (1.0, 0.0, 0.0, 0.0)
ob_cylinder_002.scale = (0.483, 0.483, 0.483)
ob_cylinder_002.lineart.crease_threshold = 0.0
ob_cylinder_001.location = (-1.088, 0.9344, 2.146)
ob_cylinder_001.rotation_mode = 'QUATERNION'
ob_cylinder_001.rotation_quaternion = (1.0, 0.0, 0.0, 0.0)
ob_cylinder_001.scale = (0.483, 0.483, 0.483)
ob_cylinder_001.lineart.crease_threshold = 0.0
ob_cylinder.location = (-1.516, 1.344, 1.415)
ob_cylinder.rotation_mode = 'QUATERNION'
ob_cylinder.rotation_quaternion = (1.0, 0.0, 0.0, 0.0)
ob_cylinder.scale = (0.483, 0.483, 0.483)
ob_cylinder.lineart.crease_threshold = 0.0
ob_kame.location = (0.0821, -0.0002648, 2.633)
ob_kame.rotation_mode = 'QUATERNION'
ob_kame.rotation_quaternion = (1.0, 0.0, 0.0, 0.0)
ob_kame.scale = (0.483, 0.483, 0.483)
ob_kame.lineart.crease_threshold = 0.0

# ---- collection membership
col_collection_1.objects.link(ob_constraint_011)
col_collection_1.objects.link(ob_constraint_010)
col_collection_1.objects.link(ob_constraint_009)
col_collection_1.objects.link(ob_constraint_008)
col_collection_1.objects.link(ob_constraint_007)
col_collection_1.objects.link(ob_constraint_006)
col_collection_1.objects.link(ob_constraint_005)
col_collection_1.objects.link(ob_constraint_004)
col_collection_1.objects.link(ob_constraint_003)
col_collection_1.objects.link(ob_constraint_002)
col_collection_1.objects.link(ob_constraint_001)
col_collection_1.objects.link(ob_constraint)
col_collection_1.objects.link(ob_cylinder_009)
col_collection_1.objects.link(ob_cylinder_008)
col_collection_1.objects.link(ob_cylinder_007)
col_collection_1.objects.link(ob_cylinder_006)
col_collection_1.objects.link(ob_cylinder_005)
col_collection_1.objects.link(ob_cylinder_004)
col_collection_1.objects.link(ob_cylinder_003)
col_collection_1.objects.link(ob_kame_001)
col_collection_1.objects.link(ob_head)
col_collection_1.objects.link(ob_cylinder_002)
col_collection_1.objects.link(ob_cylinder_001)
col_collection_1.objects.link(ob_cylinder)
col_collection_1.objects.link(ob_kame)
col_collection_2.objects.link(ob_constraint_011)
col_collection_2.objects.link(ob_constraint_010)
col_collection_2.objects.link(ob_constraint_009)
col_collection_2.objects.link(ob_constraint_008)
col_collection_2.objects.link(ob_constraint_007)
col_collection_2.objects.link(ob_constraint_006)
col_collection_2.objects.link(ob_constraint_005)
col_collection_2.objects.link(ob_constraint_004)
col_collection_2.objects.link(ob_constraint_003)
col_collection_2.objects.link(ob_constraint_002)
col_collection_2.objects.link(ob_constraint_001)
col_collection_2.objects.link(ob_constraint)
col_collection_3.objects.link(ob_constraint_011)
col_collection_3.objects.link(ob_constraint_010)
col_collection_3.objects.link(ob_constraint_009)
col_collection_3.objects.link(ob_constraint_008)
col_collection_3.objects.link(ob_constraint_007)
col_collection_3.objects.link(ob_constraint_006)
col_collection_3.objects.link(ob_constraint_005)
col_collection_3.objects.link(ob_constraint_004)
col_collection_3.objects.link(ob_constraint_003)
col_collection_3.objects.link(ob_constraint_002)
col_collection_3.objects.link(ob_constraint_001)
col_collection_3.objects.link(ob_constraint)
col_collection_4.objects.link(ob_constraint_011)
col_collection_4.objects.link(ob_constraint_010)
col_collection_4.objects.link(ob_constraint_009)
col_collection_4.objects.link(ob_constraint_008)
col_collection_4.objects.link(ob_constraint_007)
col_collection_4.objects.link(ob_constraint_006)
col_collection_4.objects.link(ob_constraint_005)
col_collection_4.objects.link(ob_constraint_004)
col_collection_4.objects.link(ob_constraint_003)
col_collection_4.objects.link(ob_constraint_002)
col_collection_4.objects.link(ob_constraint_001)
col_collection_4.objects.link(ob_constraint)
col_collection_5.objects.link(ob_constraint_011)
col_collection_5.objects.link(ob_constraint_010)
col_collection_5.objects.link(ob_constraint_009)
col_collection_5.objects.link(ob_constraint_008)
col_collection_5.objects.link(ob_constraint_007)
col_collection_5.objects.link(ob_constraint_006)
col_collection_5.objects.link(ob_constraint_005)
col_collection_5.objects.link(ob_constraint_004)
col_collection_5.objects.link(ob_constraint_003)
col_collection_5.objects.link(ob_constraint_002)
col_collection_5.objects.link(ob_constraint_001)
col_collection_5.objects.link(ob_constraint)
col_collection_6.objects.link(ob_constraint_011)
col_collection_6.objects.link(ob_constraint_010)
col_collection_6.objects.link(ob_constraint_009)
col_collection_6.objects.link(ob_constraint_008)
col_collection_6.objects.link(ob_constraint_007)
col_collection_6.objects.link(ob_constraint_006)
col_collection_6.objects.link(ob_constraint_005)
col_collection_6.objects.link(ob_constraint_004)
col_collection_6.objects.link(ob_constraint_003)
col_collection_6.objects.link(ob_constraint_002)
col_collection_6.objects.link(ob_constraint_001)
col_collection_6.objects.link(ob_constraint)
col_collection_7.objects.link(ob_constraint_011)
col_collection_7.objects.link(ob_constraint_010)
col_collection_7.objects.link(ob_constraint_009)
col_collection_7.objects.link(ob_constraint_008)
col_collection_7.objects.link(ob_constraint_007)
col_collection_7.objects.link(ob_constraint_006)
col_collection_7.objects.link(ob_constraint_005)
col_collection_7.objects.link(ob_constraint_004)
col_collection_7.objects.link(ob_constraint_003)
col_collection_7.objects.link(ob_constraint_002)
col_collection_7.objects.link(ob_constraint_001)
col_collection_7.objects.link(ob_constraint)
col_collection_8.objects.link(ob_constraint_011)
col_collection_8.objects.link(ob_constraint_010)
col_collection_8.objects.link(ob_constraint_009)
col_collection_8.objects.link(ob_constraint_008)
col_collection_8.objects.link(ob_constraint_007)
col_collection_8.objects.link(ob_constraint_006)
col_collection_8.objects.link(ob_constraint_005)
col_collection_8.objects.link(ob_constraint_004)
col_collection_8.objects.link(ob_constraint_003)
col_collection_8.objects.link(ob_constraint_002)
col_collection_8.objects.link(ob_constraint_001)
col_collection_8.objects.link(ob_constraint)
col_collection_9.objects.link(ob_constraint_011)
col_collection_9.objects.link(ob_constraint_010)
col_collection_9.objects.link(ob_constraint_009)
col_collection_9.objects.link(ob_constraint_008)
col_collection_9.objects.link(ob_constraint_007)
col_collection_9.objects.link(ob_constraint_006)
col_collection_9.objects.link(ob_constraint_005)
col_collection_9.objects.link(ob_constraint_004)
col_collection_9.objects.link(ob_constraint_003)
col_collection_9.objects.link(ob_constraint_002)
col_collection_9.objects.link(ob_constraint_001)
col_collection_9.objects.link(ob_constraint)
col_collection_10.objects.link(ob_constraint_011)
col_collection_10.objects.link(ob_constraint_010)
col_collection_10.objects.link(ob_constraint_009)
col_collection_10.objects.link(ob_constraint_008)
col_collection_10.objects.link(ob_constraint_007)
col_collection_10.objects.link(ob_constraint_006)
col_collection_10.objects.link(ob_constraint_005)
col_collection_10.objects.link(ob_constraint_004)
col_collection_10.objects.link(ob_constraint_003)
col_collection_10.objects.link(ob_constraint_002)
col_collection_10.objects.link(ob_constraint_001)
col_collection_10.objects.link(ob_constraint)
col_collection_11.objects.link(ob_constraint_011)
col_collection_11.objects.link(ob_constraint_010)
col_collection_11.objects.link(ob_constraint_009)
col_collection_11.objects.link(ob_constraint_008)
col_collection_11.objects.link(ob_constraint_007)
col_collection_11.objects.link(ob_constraint_006)
col_collection_11.objects.link(ob_constraint_005)
col_collection_11.objects.link(ob_constraint_004)
col_collection_11.objects.link(ob_constraint_003)
col_collection_11.objects.link(ob_constraint_002)
col_collection_11.objects.link(ob_constraint_001)
col_collection_11.objects.link(ob_constraint)
col_collection_12.objects.link(ob_constraint_011)
col_collection_12.objects.link(ob_constraint_010)
col_collection_12.objects.link(ob_constraint_009)
col_collection_12.objects.link(ob_constraint_008)
col_collection_12.objects.link(ob_constraint_007)
col_collection_12.objects.link(ob_constraint_006)
col_collection_12.objects.link(ob_constraint_005)
col_collection_12.objects.link(ob_constraint_004)
col_collection_12.objects.link(ob_constraint_003)
col_collection_12.objects.link(ob_constraint_002)
col_collection_12.objects.link(ob_constraint_001)
col_collection_12.objects.link(ob_constraint)
col_collection_13.objects.link(ob_constraint_011)
col_collection_13.objects.link(ob_constraint_010)
col_collection_13.objects.link(ob_constraint_009)
col_collection_13.objects.link(ob_constraint_008)
col_collection_13.objects.link(ob_constraint_007)
col_collection_13.objects.link(ob_constraint_006)
col_collection_13.objects.link(ob_constraint_005)
col_collection_13.objects.link(ob_constraint_004)
col_collection_13.objects.link(ob_constraint_003)
col_collection_13.objects.link(ob_constraint_002)
col_collection_13.objects.link(ob_constraint_001)
col_collection_13.objects.link(ob_constraint)
col_collection_14.objects.link(ob_constraint_011)
col_collection_14.objects.link(ob_constraint_010)
col_collection_14.objects.link(ob_constraint_009)
col_collection_14.objects.link(ob_constraint_008)
col_collection_14.objects.link(ob_constraint_007)
col_collection_14.objects.link(ob_constraint_006)
col_collection_14.objects.link(ob_constraint_005)
col_collection_14.objects.link(ob_constraint_004)
col_collection_14.objects.link(ob_constraint_003)
col_collection_14.objects.link(ob_constraint_002)
col_collection_14.objects.link(ob_constraint_001)
col_collection_14.objects.link(ob_constraint)
col_collection_15.objects.link(ob_constraint_011)
col_collection_15.objects.link(ob_constraint_010)
col_collection_15.objects.link(ob_constraint_009)
col_collection_15.objects.link(ob_constraint_008)
col_collection_15.objects.link(ob_constraint_007)
col_collection_15.objects.link(ob_constraint_006)
col_collection_15.objects.link(ob_constraint_005)
col_collection_15.objects.link(ob_constraint_004)
col_collection_15.objects.link(ob_constraint_003)
col_collection_15.objects.link(ob_constraint_002)
col_collection_15.objects.link(ob_constraint_001)
col_collection_15.objects.link(ob_constraint)
col_collection_16.objects.link(ob_constraint_011)
col_collection_16.objects.link(ob_constraint_010)
col_collection_16.objects.link(ob_constraint_009)
col_collection_16.objects.link(ob_constraint_008)
col_collection_16.objects.link(ob_constraint_007)
col_collection_16.objects.link(ob_constraint_006)
col_collection_16.objects.link(ob_constraint_005)
col_collection_16.objects.link(ob_constraint_004)
col_collection_16.objects.link(ob_constraint_003)
col_collection_16.objects.link(ob_constraint_002)
col_collection_16.objects.link(ob_constraint_001)
col_collection_16.objects.link(ob_constraint)
col_collection_17.objects.link(ob_constraint_011)
col_collection_17.objects.link(ob_constraint_010)
col_collection_17.objects.link(ob_constraint_009)
col_collection_17.objects.link(ob_constraint_008)
col_collection_17.objects.link(ob_constraint_007)
col_collection_17.objects.link(ob_constraint_006)
col_collection_17.objects.link(ob_constraint_005)
col_collection_17.objects.link(ob_constraint_004)
col_collection_17.objects.link(ob_constraint_003)
col_collection_17.objects.link(ob_constraint_002)
col_collection_17.objects.link(ob_constraint_001)
col_collection_17.objects.link(ob_constraint)
col_collection_18.objects.link(ob_constraint_011)
col_collection_18.objects.link(ob_constraint_010)
col_collection_18.objects.link(ob_constraint_009)
col_collection_18.objects.link(ob_constraint_008)
col_collection_18.objects.link(ob_constraint_007)
col_collection_18.objects.link(ob_constraint_006)
col_collection_18.objects.link(ob_constraint_005)
col_collection_18.objects.link(ob_constraint_004)
col_collection_18.objects.link(ob_constraint_003)
col_collection_18.objects.link(ob_constraint_002)
col_collection_18.objects.link(ob_constraint_001)
col_collection_18.objects.link(ob_constraint)
col_collection_19.objects.link(ob_constraint_011)
col_collection_19.objects.link(ob_constraint_010)
col_collection_19.objects.link(ob_constraint_009)
col_collection_19.objects.link(ob_constraint_008)
col_collection_19.objects.link(ob_constraint_007)
col_collection_19.objects.link(ob_constraint_006)
col_collection_19.objects.link(ob_constraint_005)
col_collection_19.objects.link(ob_constraint_004)
col_collection_19.objects.link(ob_constraint_003)
col_collection_19.objects.link(ob_constraint_002)
col_collection_19.objects.link(ob_constraint_001)
col_collection_19.objects.link(ob_constraint)
col_collection_20.objects.link(ob_constraint_011)
col_collection_20.objects.link(ob_constraint_010)
col_collection_20.objects.link(ob_constraint_009)
col_collection_20.objects.link(ob_constraint_008)
col_collection_20.objects.link(ob_constraint_007)
col_collection_20.objects.link(ob_constraint_006)
col_collection_20.objects.link(ob_constraint_005)
col_collection_20.objects.link(ob_constraint_004)
col_collection_20.objects.link(ob_constraint_003)
col_collection_20.objects.link(ob_constraint_002)
col_collection_20.objects.link(ob_constraint_001)
col_collection_20.objects.link(ob_constraint)

# ---- scene / render settings (as saved in the file)
scene.frame_start = 1; scene.frame_end = 250; scene.frame_set(1)
scene.render.engine = 'BLENDER_EEVEE_NEXT'
scene.render.resolution_percentage = 50
scene.render.dither_intensity = 0.0
scene.cycles.use_denoising = False
scene.cycles.samples = 128
scene.cycles.sampling_pattern = 'TABULATED_SOBOL'
scene.cycles.light_sampling_threshold = 0.0
scene.cycles.use_adaptive_sampling = False
scene.cycles.use_light_tree = False
scene.cycles.blur_glossy = 0.0
scene.cycles.sample_clamp_indirect = 0.0
scene.view_settings.view_transform = 'Standard'
bpy.context.view_layer.update()

# ---- added for rendering (the .blend has no active camera and no usable light): camera, sun
cam_auto = bpy.data.cameras.new('AutoCamera')
cam_auto.lens = 50.0
cam_auto.sensor_width = 36.0
cam_auto.clip_end = 1000.0
ob_auto_camera = bpy.data.objects.new('AutoCamera', cam_auto)
scene.collection.objects.link(ob_auto_camera)
ob_auto_camera.location = (6.20664, -7.44722, 7.50692)
ob_auto_camera.rotation_euler = (1.09748, -7.21219e-08, 0.694738)
scene.camera = ob_auto_camera
light_auto_sun = bpy.data.lights.new('AutoSun', 'SUN')
light_auto_sun.energy = 3.0
light_auto_sun.angle = 0.0523599
ob_auto_sun = bpy.data.objects.new('AutoSun', light_auto_sun)
scene.collection.objects.link(ob_auto_sun)
ob_auto_sun.rotation_euler = (0.872665, 0.174533, 0.523599)
bpy.context.view_layer.update()
